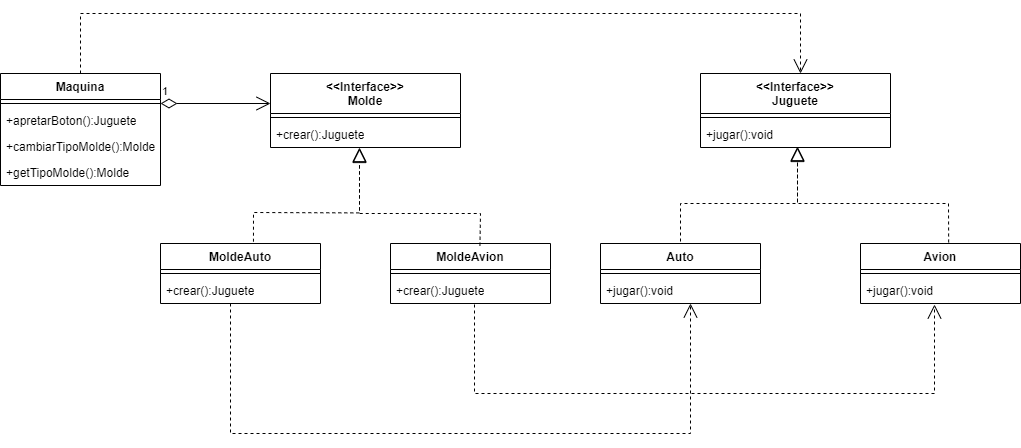

The diagram above was exported from draw.io. Its source (the exported page's mxGraphModel, read from the mxfile embedded in the PNG):
<mxGraphModel dx="1050" dy="607" grid="1" gridSize="10" guides="1" tooltips="1" connect="1" arrows="1" fold="1" page="1" pageScale="1" pageWidth="827" pageHeight="1169" math="0" shadow="0">
  <root>
    <mxCell id="0" />
    <mxCell id="1" parent="0" />
    <mxCell id="_c2OMQcPVa5s_YF8H3zj-5" value="Maquina" style="swimlane;fontStyle=1;align=center;verticalAlign=top;childLayout=stackLayout;horizontal=1;startSize=26;horizontalStack=0;resizeParent=1;resizeParentMax=0;resizeLast=0;collapsible=1;marginBottom=0;whiteSpace=wrap;html=1;" parent="1" vertex="1">
      <mxGeometry x="30" y="120" width="160" height="112" as="geometry" />
    </mxCell>
    <mxCell id="_c2OMQcPVa5s_YF8H3zj-7" value="" style="line;strokeWidth=1;fillColor=none;align=left;verticalAlign=middle;spacingTop=-1;spacingLeft=3;spacingRight=3;rotatable=0;labelPosition=right;points=[];portConstraint=eastwest;strokeColor=inherit;" parent="_c2OMQcPVa5s_YF8H3zj-5" vertex="1">
      <mxGeometry y="26" width="160" height="8" as="geometry" />
    </mxCell>
    <mxCell id="_c2OMQcPVa5s_YF8H3zj-8" value="+apretarBoton():Juguete" style="text;strokeColor=none;fillColor=none;align=left;verticalAlign=top;spacingLeft=4;spacingRight=4;overflow=hidden;rotatable=0;points=[[0,0.5],[1,0.5]];portConstraint=eastwest;whiteSpace=wrap;html=1;" parent="_c2OMQcPVa5s_YF8H3zj-5" vertex="1">
      <mxGeometry y="34" width="160" height="26" as="geometry" />
    </mxCell>
    <mxCell id="7yevRSlxIN-mThFSUZ9A-4" value="+cambiarTipoMolde():Molde" style="text;strokeColor=none;fillColor=none;align=left;verticalAlign=top;spacingLeft=4;spacingRight=4;overflow=hidden;rotatable=0;points=[[0,0.5],[1,0.5]];portConstraint=eastwest;whiteSpace=wrap;html=1;" vertex="1" parent="_c2OMQcPVa5s_YF8H3zj-5">
      <mxGeometry y="60" width="160" height="26" as="geometry" />
    </mxCell>
    <mxCell id="7yevRSlxIN-mThFSUZ9A-5" value="+getTipoMolde():Molde" style="text;strokeColor=none;fillColor=none;align=left;verticalAlign=top;spacingLeft=4;spacingRight=4;overflow=hidden;rotatable=0;points=[[0,0.5],[1,0.5]];portConstraint=eastwest;whiteSpace=wrap;html=1;" vertex="1" parent="_c2OMQcPVa5s_YF8H3zj-5">
      <mxGeometry y="86" width="160" height="26" as="geometry" />
    </mxCell>
    <mxCell id="_c2OMQcPVa5s_YF8H3zj-9" value="&lt;div&gt;&amp;lt;&amp;lt;Interface&amp;gt;&amp;gt;&lt;/div&gt;Molde" style="swimlane;fontStyle=1;align=center;verticalAlign=top;childLayout=stackLayout;horizontal=1;startSize=40;horizontalStack=0;resizeParent=1;resizeParentMax=0;resizeLast=0;collapsible=1;marginBottom=0;whiteSpace=wrap;html=1;" parent="1" vertex="1">
      <mxGeometry x="300" y="120" width="190" height="74" as="geometry" />
    </mxCell>
    <mxCell id="_c2OMQcPVa5s_YF8H3zj-10" value="" style="line;strokeWidth=1;fillColor=none;align=left;verticalAlign=middle;spacingTop=-1;spacingLeft=3;spacingRight=3;rotatable=0;labelPosition=right;points=[];portConstraint=eastwest;strokeColor=inherit;" parent="_c2OMQcPVa5s_YF8H3zj-9" vertex="1">
      <mxGeometry y="40" width="190" height="8" as="geometry" />
    </mxCell>
    <mxCell id="_c2OMQcPVa5s_YF8H3zj-11" value="+crear():Juguete" style="text;strokeColor=none;fillColor=none;align=left;verticalAlign=top;spacingLeft=4;spacingRight=4;overflow=hidden;rotatable=0;points=[[0,0.5],[1,0.5]];portConstraint=eastwest;whiteSpace=wrap;html=1;" parent="_c2OMQcPVa5s_YF8H3zj-9" vertex="1">
      <mxGeometry y="48" width="190" height="26" as="geometry" />
    </mxCell>
    <mxCell id="_c2OMQcPVa5s_YF8H3zj-12" value="MoldeAuto" style="swimlane;fontStyle=1;align=center;verticalAlign=top;childLayout=stackLayout;horizontal=1;startSize=26;horizontalStack=0;resizeParent=1;resizeParentMax=0;resizeLast=0;collapsible=1;marginBottom=0;whiteSpace=wrap;html=1;" parent="1" vertex="1">
      <mxGeometry x="190" y="290" width="160" height="60" as="geometry" />
    </mxCell>
    <mxCell id="_c2OMQcPVa5s_YF8H3zj-13" value="" style="line;strokeWidth=1;fillColor=none;align=left;verticalAlign=middle;spacingTop=-1;spacingLeft=3;spacingRight=3;rotatable=0;labelPosition=right;points=[];portConstraint=eastwest;strokeColor=inherit;" parent="_c2OMQcPVa5s_YF8H3zj-12" vertex="1">
      <mxGeometry y="26" width="160" height="8" as="geometry" />
    </mxCell>
    <mxCell id="_c2OMQcPVa5s_YF8H3zj-14" value="+crear():Juguete" style="text;strokeColor=none;fillColor=none;align=left;verticalAlign=top;spacingLeft=4;spacingRight=4;overflow=hidden;rotatable=0;points=[[0,0.5],[1,0.5]];portConstraint=eastwest;whiteSpace=wrap;html=1;" parent="_c2OMQcPVa5s_YF8H3zj-12" vertex="1">
      <mxGeometry y="34" width="160" height="26" as="geometry" />
    </mxCell>
    <mxCell id="_c2OMQcPVa5s_YF8H3zj-15" value="MoldeAvion" style="swimlane;fontStyle=1;align=center;verticalAlign=top;childLayout=stackLayout;horizontal=1;startSize=26;horizontalStack=0;resizeParent=1;resizeParentMax=0;resizeLast=0;collapsible=1;marginBottom=0;whiteSpace=wrap;html=1;" parent="1" vertex="1">
      <mxGeometry x="420" y="290" width="160" height="60" as="geometry" />
    </mxCell>
    <mxCell id="_c2OMQcPVa5s_YF8H3zj-16" value="" style="line;strokeWidth=1;fillColor=none;align=left;verticalAlign=middle;spacingTop=-1;spacingLeft=3;spacingRight=3;rotatable=0;labelPosition=right;points=[];portConstraint=eastwest;strokeColor=inherit;" parent="_c2OMQcPVa5s_YF8H3zj-15" vertex="1">
      <mxGeometry y="26" width="160" height="8" as="geometry" />
    </mxCell>
    <mxCell id="_c2OMQcPVa5s_YF8H3zj-17" value="+crear():Juguete" style="text;strokeColor=none;fillColor=none;align=left;verticalAlign=top;spacingLeft=4;spacingRight=4;overflow=hidden;rotatable=0;points=[[0,0.5],[1,0.5]];portConstraint=eastwest;whiteSpace=wrap;html=1;" parent="_c2OMQcPVa5s_YF8H3zj-15" vertex="1">
      <mxGeometry y="34" width="160" height="26" as="geometry" />
    </mxCell>
    <mxCell id="_c2OMQcPVa5s_YF8H3zj-18" value="1" style="endArrow=open;html=1;endSize=12;startArrow=diamondThin;startSize=14;startFill=0;edgeStyle=orthogonalEdgeStyle;align=left;verticalAlign=bottom;rounded=0;" parent="1" edge="1">
      <mxGeometry x="-1" y="3" relative="1" as="geometry">
        <mxPoint x="190" y="150" as="sourcePoint" />
        <mxPoint x="300" y="150" as="targetPoint" />
      </mxGeometry>
    </mxCell>
    <mxCell id="_c2OMQcPVa5s_YF8H3zj-19" value="" style="endArrow=block;dashed=1;endFill=0;endSize=12;html=1;rounded=0;entryX=0.521;entryY=1.023;entryDx=0;entryDy=0;entryPerimeter=0;exitX=0.581;exitY=-0.03;exitDx=0;exitDy=0;exitPerimeter=0;" parent="1" source="_c2OMQcPVa5s_YF8H3zj-12" edge="1">
      <mxGeometry width="160" relative="1" as="geometry">
        <mxPoint x="260" y="289.4" as="sourcePoint" />
        <mxPoint x="388.99" y="193.99799999999996" as="targetPoint" />
        <Array as="points">
          <mxPoint x="283" y="259" />
          <mxPoint x="389" y="259.4" />
        </Array>
      </mxGeometry>
    </mxCell>
    <mxCell id="_c2OMQcPVa5s_YF8H3zj-20" value="" style="endArrow=block;dashed=1;endFill=0;endSize=12;html=1;rounded=0;exitX=0.559;exitY=0.037;exitDx=0;exitDy=0;exitPerimeter=0;" parent="1" source="_c2OMQcPVa5s_YF8H3zj-15" edge="1">
      <mxGeometry width="160" relative="1" as="geometry">
        <mxPoint x="499" y="285" as="sourcePoint" />
        <mxPoint x="389" y="195" as="targetPoint" />
        <Array as="points">
          <mxPoint x="510" y="260" />
          <mxPoint x="389" y="260" />
        </Array>
      </mxGeometry>
    </mxCell>
    <mxCell id="_c2OMQcPVa5s_YF8H3zj-21" value="&lt;div&gt;&amp;lt;&amp;lt;Interface&lt;span style=&quot;background-color: initial;&quot;&gt;&amp;gt;&amp;gt;&lt;/span&gt;&lt;/div&gt;&lt;div&gt;&lt;span style=&quot;background-color: initial;&quot;&gt;Juguete&lt;/span&gt;&lt;/div&gt;" style="swimlane;fontStyle=1;align=center;verticalAlign=top;childLayout=stackLayout;horizontal=1;startSize=40;horizontalStack=0;resizeParent=1;resizeParentMax=0;resizeLast=0;collapsible=1;marginBottom=0;whiteSpace=wrap;html=1;" parent="1" vertex="1">
      <mxGeometry x="730" y="120" width="190" height="74" as="geometry" />
    </mxCell>
    <mxCell id="_c2OMQcPVa5s_YF8H3zj-22" value="" style="line;strokeWidth=1;fillColor=none;align=left;verticalAlign=middle;spacingTop=-1;spacingLeft=3;spacingRight=3;rotatable=0;labelPosition=right;points=[];portConstraint=eastwest;strokeColor=inherit;" parent="_c2OMQcPVa5s_YF8H3zj-21" vertex="1">
      <mxGeometry y="40" width="190" height="8" as="geometry" />
    </mxCell>
    <mxCell id="_c2OMQcPVa5s_YF8H3zj-23" value="+jugar():void" style="text;strokeColor=none;fillColor=none;align=left;verticalAlign=top;spacingLeft=4;spacingRight=4;overflow=hidden;rotatable=0;points=[[0,0.5],[1,0.5]];portConstraint=eastwest;whiteSpace=wrap;html=1;" parent="_c2OMQcPVa5s_YF8H3zj-21" vertex="1">
      <mxGeometry y="48" width="190" height="26" as="geometry" />
    </mxCell>
    <mxCell id="_c2OMQcPVa5s_YF8H3zj-24" value="Auto" style="swimlane;fontStyle=1;align=center;verticalAlign=top;childLayout=stackLayout;horizontal=1;startSize=26;horizontalStack=0;resizeParent=1;resizeParentMax=0;resizeLast=0;collapsible=1;marginBottom=0;whiteSpace=wrap;html=1;" parent="1" vertex="1">
      <mxGeometry x="630" y="290" width="160" height="60" as="geometry" />
    </mxCell>
    <mxCell id="_c2OMQcPVa5s_YF8H3zj-25" value="" style="line;strokeWidth=1;fillColor=none;align=left;verticalAlign=middle;spacingTop=-1;spacingLeft=3;spacingRight=3;rotatable=0;labelPosition=right;points=[];portConstraint=eastwest;strokeColor=inherit;" parent="_c2OMQcPVa5s_YF8H3zj-24" vertex="1">
      <mxGeometry y="26" width="160" height="8" as="geometry" />
    </mxCell>
    <mxCell id="_c2OMQcPVa5s_YF8H3zj-26" value="+jugar():void" style="text;strokeColor=none;fillColor=none;align=left;verticalAlign=top;spacingLeft=4;spacingRight=4;overflow=hidden;rotatable=0;points=[[0,0.5],[1,0.5]];portConstraint=eastwest;whiteSpace=wrap;html=1;" parent="_c2OMQcPVa5s_YF8H3zj-24" vertex="1">
      <mxGeometry y="34" width="160" height="26" as="geometry" />
    </mxCell>
    <mxCell id="_c2OMQcPVa5s_YF8H3zj-27" value="Avion" style="swimlane;fontStyle=1;align=center;verticalAlign=top;childLayout=stackLayout;horizontal=1;startSize=26;horizontalStack=0;resizeParent=1;resizeParentMax=0;resizeLast=0;collapsible=1;marginBottom=0;whiteSpace=wrap;html=1;" parent="1" vertex="1">
      <mxGeometry x="890" y="290" width="160" height="60" as="geometry" />
    </mxCell>
    <mxCell id="_c2OMQcPVa5s_YF8H3zj-28" value="" style="line;strokeWidth=1;fillColor=none;align=left;verticalAlign=middle;spacingTop=-1;spacingLeft=3;spacingRight=3;rotatable=0;labelPosition=right;points=[];portConstraint=eastwest;strokeColor=inherit;" parent="_c2OMQcPVa5s_YF8H3zj-27" vertex="1">
      <mxGeometry y="26" width="160" height="8" as="geometry" />
    </mxCell>
    <mxCell id="_c2OMQcPVa5s_YF8H3zj-29" value="+jugar():void" style="text;strokeColor=none;fillColor=none;align=left;verticalAlign=top;spacingLeft=4;spacingRight=4;overflow=hidden;rotatable=0;points=[[0,0.5],[1,0.5]];portConstraint=eastwest;whiteSpace=wrap;html=1;" parent="_c2OMQcPVa5s_YF8H3zj-27" vertex="1">
      <mxGeometry y="34" width="160" height="26" as="geometry" />
    </mxCell>
    <mxCell id="_c2OMQcPVa5s_YF8H3zj-30" value="" style="endArrow=block;dashed=1;endFill=0;endSize=12;html=1;rounded=0;exitX=0.551;exitY=-0.017;exitDx=0;exitDy=0;exitPerimeter=0;" parent="1" source="_c2OMQcPVa5s_YF8H3zj-27" edge="1">
      <mxGeometry width="160" relative="1" as="geometry">
        <mxPoint x="947" y="290" as="sourcePoint" />
        <mxPoint x="827" y="193" as="targetPoint" />
        <Array as="points">
          <mxPoint x="978" y="250" />
          <mxPoint x="827" y="250" />
        </Array>
      </mxGeometry>
    </mxCell>
    <mxCell id="_c2OMQcPVa5s_YF8H3zj-31" value="" style="endArrow=block;dashed=1;endFill=0;endSize=12;html=1;rounded=0;entryX=0.521;entryY=1.023;entryDx=0;entryDy=0;entryPerimeter=0;" parent="1" edge="1">
      <mxGeometry width="160" relative="1" as="geometry">
        <mxPoint x="710" y="288" as="sourcePoint" />
        <mxPoint x="826.99" y="193.99799999999996" as="targetPoint" />
        <Array as="points">
          <mxPoint x="710" y="250" />
          <mxPoint x="827" y="250" />
        </Array>
      </mxGeometry>
    </mxCell>
    <mxCell id="_c2OMQcPVa5s_YF8H3zj-33" value="" style="endArrow=open;endSize=12;dashed=1;html=1;rounded=0;exitX=0.446;exitY=1.238;exitDx=0;exitDy=0;exitPerimeter=0;" parent="1" edge="1">
      <mxGeometry width="160" relative="1" as="geometry">
        <mxPoint x="260" y="349.998" as="sourcePoint" />
        <mxPoint x="720" y="350" as="targetPoint" />
        <Array as="points">
          <mxPoint x="260" y="480" />
          <mxPoint x="720" y="480" />
        </Array>
      </mxGeometry>
    </mxCell>
    <mxCell id="_c2OMQcPVa5s_YF8H3zj-34" value="" style="endArrow=open;endSize=12;dashed=1;html=1;rounded=0;exitX=0.446;exitY=1.238;exitDx=0;exitDy=0;exitPerimeter=0;" parent="1" edge="1">
      <mxGeometry width="160" relative="1" as="geometry">
        <mxPoint x="504" y="350.998" as="sourcePoint" />
        <mxPoint x="964" y="351" as="targetPoint" />
        <Array as="points">
          <mxPoint x="504" y="440" />
          <mxPoint x="964" y="440" />
        </Array>
      </mxGeometry>
    </mxCell>
    <mxCell id="7yevRSlxIN-mThFSUZ9A-6" value="" style="endArrow=open;endSize=12;dashed=1;html=1;rounded=0;fontSize=12;edgeStyle=orthogonalEdgeStyle;" edge="1" parent="1">
      <mxGeometry x="-0.5" y="220" width="160" relative="1" as="geometry">
        <mxPoint x="110" y="120" as="sourcePoint" />
        <mxPoint x="830" y="120" as="targetPoint" />
        <Array as="points">
          <mxPoint x="110" y="60" />
          <mxPoint x="830" y="60" />
          <mxPoint x="830" y="120" />
        </Array>
        <mxPoint as="offset" />
      </mxGeometry>
    </mxCell>
  </root>
</mxGraphModel>